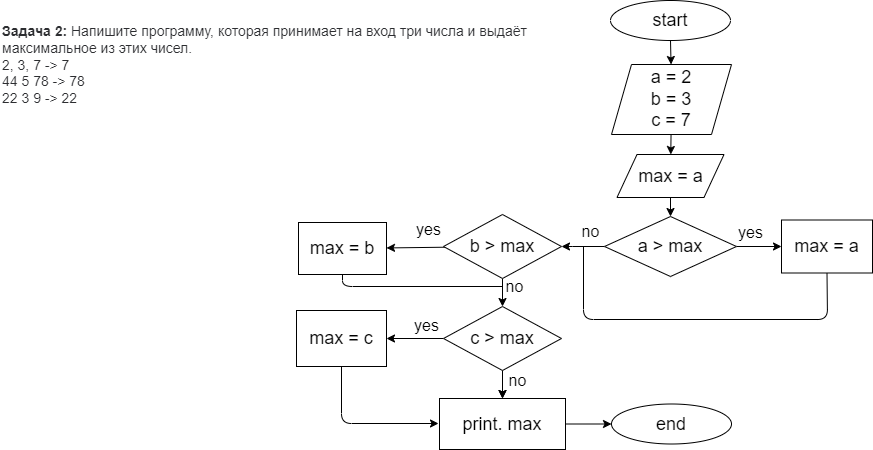

The diagram above was exported from draw.io. Its source (the exported page's mxGraphModel, read from the mxfile embedded in the PNG):
<mxGraphModel dx="1672" dy="897" grid="0" gridSize="10" guides="1" tooltips="1" connect="1" arrows="1" fold="1" page="0" pageScale="1" pageWidth="827" pageHeight="1169" math="0" shadow="0">
  <root>
    <mxCell id="0" />
    <mxCell id="1" parent="0" />
    <mxCell id="5" value="" style="edgeStyle=none;html=1;fontSize=18;" edge="1" parent="1" source="2" target="4">
      <mxGeometry relative="1" as="geometry" />
    </mxCell>
    <mxCell id="2" value="&lt;font style=&quot;font-size: 18px&quot;&gt;start&lt;/font&gt;" style="ellipse;whiteSpace=wrap;html=1;" vertex="1" parent="1">
      <mxGeometry x="400" y="-6" width="120" height="40" as="geometry" />
    </mxCell>
    <mxCell id="3" value="&lt;p style=&quot;box-sizing: border-box; margin: 0px; font-weight: 400; color: rgb(44, 45, 48); font-family: roboto, &amp;quot;san francisco&amp;quot;, &amp;quot;helvetica neue&amp;quot;, helvetica, arial; font-size: 14px; font-style: normal; letter-spacing: normal; text-indent: 0px; text-transform: none; word-spacing: 0px; background-color: rgb(255, 255, 255);&quot;&gt;&lt;strong style=&quot;box-sizing: border-box ; font-weight: 700&quot;&gt;Задача 2:&lt;/strong&gt;&lt;span&gt;&amp;nbsp;&lt;/span&gt;Напишите программу, которая принимает на вход три числа и выдаёт максимальное из этих чисел.&lt;/p&gt;&lt;p style=&quot;box-sizing: border-box; margin: 0px; font-weight: 400; color: rgb(44, 45, 48); font-family: roboto, &amp;quot;san francisco&amp;quot;, &amp;quot;helvetica neue&amp;quot;, helvetica, arial; font-size: 14px; font-style: normal; letter-spacing: normal; text-indent: 0px; text-transform: none; word-spacing: 0px; background-color: rgb(255, 255, 255);&quot;&gt;2, 3, 7 -&amp;gt; 7&lt;br style=&quot;box-sizing: border-box&quot;&gt;44 5 78 -&amp;gt; 78&lt;br style=&quot;box-sizing: border-box&quot;&gt;22 3 9 -&amp;gt; 22&lt;/p&gt;" style="text;whiteSpace=wrap;html=1;fontSize=18;" vertex="1" parent="1">
      <mxGeometry x="-210" y="10" width="550" height="130" as="geometry" />
    </mxCell>
    <mxCell id="33" value="" style="edgeStyle=none;html=1;fontSize=16;" edge="1" parent="1" source="4" target="32">
      <mxGeometry relative="1" as="geometry" />
    </mxCell>
    <mxCell id="4" value="&lt;font style=&quot;font-size: 18px&quot;&gt;a = 2&lt;br&gt;b = 3&lt;br&gt;c = 7&lt;br&gt;&lt;/font&gt;" style="shape=parallelogram;perimeter=parallelogramPerimeter;whiteSpace=wrap;html=1;fixedSize=1;" vertex="1" parent="1">
      <mxGeometry x="401" y="58" width="120" height="70" as="geometry" />
    </mxCell>
    <mxCell id="40" value="" style="edgeStyle=none;html=1;fontSize=18;" edge="1" parent="1" source="6" target="39">
      <mxGeometry relative="1" as="geometry" />
    </mxCell>
    <mxCell id="45" value="" style="edgeStyle=none;html=1;fontSize=18;exitX=0;exitY=0.5;exitDx=0;exitDy=0;" edge="1" parent="1" source="6" target="44">
      <mxGeometry relative="1" as="geometry">
        <Array as="points">
          <mxPoint x="352" y="240" />
        </Array>
      </mxGeometry>
    </mxCell>
    <mxCell id="6" value="&lt;font style=&quot;font-size: 18px&quot;&gt;a &amp;gt; max&lt;/font&gt;" style="rhombus;whiteSpace=wrap;html=1;" vertex="1" parent="1">
      <mxGeometry x="394" y="210" width="132" height="60" as="geometry" />
    </mxCell>
    <mxCell id="22" value="&lt;font style=&quot;font-size: 16px&quot;&gt;yes&lt;/font&gt;" style="text;html=1;align=center;verticalAlign=middle;resizable=0;points=[];autosize=1;strokeColor=none;fillColor=none;fontSize=18;" vertex="1" parent="1">
      <mxGeometry x="520" y="210.5" width="40" height="30" as="geometry" />
    </mxCell>
    <mxCell id="32" value="&lt;font style=&quot;font-size: 18px&quot;&gt;max = a&lt;/font&gt;" style="shape=parallelogram;perimeter=parallelogramPerimeter;whiteSpace=wrap;html=1;fixedSize=1;fontSize=16;" vertex="1" parent="1">
      <mxGeometry x="406.5" y="148" width="107" height="43" as="geometry" />
    </mxCell>
    <mxCell id="34" value="" style="endArrow=classic;html=1;fontSize=18;exitX=0.5;exitY=1;exitDx=0;exitDy=0;" edge="1" parent="1" source="32" target="6">
      <mxGeometry width="50" height="50" relative="1" as="geometry">
        <mxPoint x="406" y="224" as="sourcePoint" />
        <mxPoint x="456" y="174" as="targetPoint" />
      </mxGeometry>
    </mxCell>
    <mxCell id="39" value="&lt;font style=&quot;font-size: 18px&quot;&gt;max = a&lt;/font&gt;" style="whiteSpace=wrap;html=1;" vertex="1" parent="1">
      <mxGeometry x="571" y="213.5" width="91" height="53" as="geometry" />
    </mxCell>
    <mxCell id="43" value="&lt;font style=&quot;font-size: 16px&quot;&gt;no&lt;/font&gt;" style="text;html=1;align=center;verticalAlign=middle;resizable=0;points=[];autosize=1;strokeColor=none;fillColor=none;fontSize=18;" vertex="1" parent="1">
      <mxGeometry x="366" y="211" width="28" height="27" as="geometry" />
    </mxCell>
    <mxCell id="50" value="" style="edgeStyle=none;html=1;fontSize=18;" edge="1" parent="1" source="44" target="49">
      <mxGeometry relative="1" as="geometry" />
    </mxCell>
    <mxCell id="54" value="" style="edgeStyle=none;html=1;fontSize=18;" edge="1" parent="1" source="44" target="53">
      <mxGeometry relative="1" as="geometry" />
    </mxCell>
    <mxCell id="44" value="&lt;font style=&quot;font-size: 18px&quot;&gt;b &amp;gt; max&lt;/font&gt;" style="rhombus;whiteSpace=wrap;html=1;" vertex="1" parent="1">
      <mxGeometry x="233" y="208" width="118" height="64" as="geometry" />
    </mxCell>
    <mxCell id="49" value="&lt;font style=&quot;font-size: 18px&quot;&gt;max = b&lt;/font&gt;" style="whiteSpace=wrap;html=1;" vertex="1" parent="1">
      <mxGeometry x="88" y="216" width="88" height="52" as="geometry" />
    </mxCell>
    <mxCell id="58" value="" style="edgeStyle=none;html=1;fontSize=16;" edge="1" parent="1" source="53" target="57">
      <mxGeometry relative="1" as="geometry" />
    </mxCell>
    <mxCell id="61" value="" style="edgeStyle=none;html=1;fontSize=18;" edge="1" parent="1" source="53" target="60">
      <mxGeometry relative="1" as="geometry" />
    </mxCell>
    <mxCell id="71" value="" style="edgeStyle=none;html=1;fontSize=18;" edge="1" parent="1" source="53" target="57">
      <mxGeometry relative="1" as="geometry" />
    </mxCell>
    <mxCell id="53" value="&lt;font style=&quot;font-size: 18px&quot;&gt;c &amp;gt; max&lt;/font&gt;" style="rhombus;whiteSpace=wrap;html=1;" vertex="1" parent="1">
      <mxGeometry x="233" y="300" width="118" height="64" as="geometry" />
    </mxCell>
    <mxCell id="55" value="&lt;font style=&quot;font-size: 16px&quot;&gt;no&lt;/font&gt;" style="text;html=1;align=center;verticalAlign=middle;resizable=0;points=[];autosize=1;strokeColor=none;fillColor=none;fontSize=18;" vertex="1" parent="1">
      <mxGeometry x="290" y="266.5" width="28" height="27" as="geometry" />
    </mxCell>
    <mxCell id="56" value="&lt;font style=&quot;font-size: 16px&quot;&gt;yes&lt;/font&gt;" style="text;html=1;align=center;verticalAlign=middle;resizable=0;points=[];autosize=1;strokeColor=none;fillColor=none;fontSize=18;" vertex="1" parent="1">
      <mxGeometry x="198" y="208" width="40" height="30" as="geometry" />
    </mxCell>
    <mxCell id="57" value="&lt;span style=&quot;font-size: 18px&quot;&gt;print. max&lt;/span&gt;" style="whiteSpace=wrap;html=1;" vertex="1" parent="1">
      <mxGeometry x="229" y="392" width="126" height="51" as="geometry" />
    </mxCell>
    <mxCell id="59" value="&lt;font style=&quot;font-size: 16px&quot;&gt;no&lt;/font&gt;" style="text;html=1;align=center;verticalAlign=middle;resizable=0;points=[];autosize=1;strokeColor=none;fillColor=none;fontSize=18;" vertex="1" parent="1">
      <mxGeometry x="293" y="360" width="28" height="27" as="geometry" />
    </mxCell>
    <mxCell id="60" value="&lt;font style=&quot;font-size: 18px&quot;&gt;max = c&lt;/font&gt;" style="whiteSpace=wrap;html=1;" vertex="1" parent="1">
      <mxGeometry x="86" y="304" width="90" height="56" as="geometry" />
    </mxCell>
    <mxCell id="62" value="&lt;font style=&quot;font-size: 16px&quot;&gt;yes&lt;/font&gt;" style="text;html=1;align=center;verticalAlign=middle;resizable=0;points=[];autosize=1;strokeColor=none;fillColor=none;fontSize=18;" vertex="1" parent="1">
      <mxGeometry x="196" y="304" width="40" height="30" as="geometry" />
    </mxCell>
    <mxCell id="66" value="" style="endArrow=classic;html=1;fontSize=18;exitX=0.5;exitY=1;exitDx=0;exitDy=0;" edge="1" parent="1" source="60">
      <mxGeometry width="50" height="50" relative="1" as="geometry">
        <mxPoint x="406" y="399" as="sourcePoint" />
        <mxPoint x="228" y="417" as="targetPoint" />
        <Array as="points">
          <mxPoint x="131" y="417" />
        </Array>
      </mxGeometry>
    </mxCell>
    <mxCell id="72" value="&lt;font style=&quot;font-size: 18px&quot;&gt;end&lt;/font&gt;" style="ellipse;whiteSpace=wrap;html=1;" vertex="1" parent="1">
      <mxGeometry x="401" y="397.5" width="120" height="40" as="geometry" />
    </mxCell>
    <mxCell id="77" value="" style="endArrow=classic;html=1;fontSize=18;exitX=1;exitY=0.5;exitDx=0;exitDy=0;entryX=0;entryY=0.5;entryDx=0;entryDy=0;" edge="1" parent="1" source="57" target="72">
      <mxGeometry width="50" height="50" relative="1" as="geometry">
        <mxPoint x="401" y="329" as="sourcePoint" />
        <mxPoint x="451" y="279" as="targetPoint" />
      </mxGeometry>
    </mxCell>
    <mxCell id="80" value="" style="endArrow=none;html=1;fontSize=18;entryX=0.5;entryY=1;entryDx=0;entryDy=0;" edge="1" parent="1" target="39">
      <mxGeometry width="50" height="50" relative="1" as="geometry">
        <mxPoint x="373" y="240" as="sourcePoint" />
        <mxPoint x="606" y="289" as="targetPoint" />
        <Array as="points">
          <mxPoint x="373" y="313" />
          <mxPoint x="617" y="313" />
        </Array>
      </mxGeometry>
    </mxCell>
    <mxCell id="81" value="" style="endArrow=none;html=1;fontSize=18;exitX=0.5;exitY=1;exitDx=0;exitDy=0;" edge="1" parent="1" source="49">
      <mxGeometry width="50" height="50" relative="1" as="geometry">
        <mxPoint x="183" y="310" as="sourcePoint" />
        <mxPoint x="292" y="280" as="targetPoint" />
        <Array as="points">
          <mxPoint x="132" y="280" />
        </Array>
      </mxGeometry>
    </mxCell>
  </root>
</mxGraphModel>